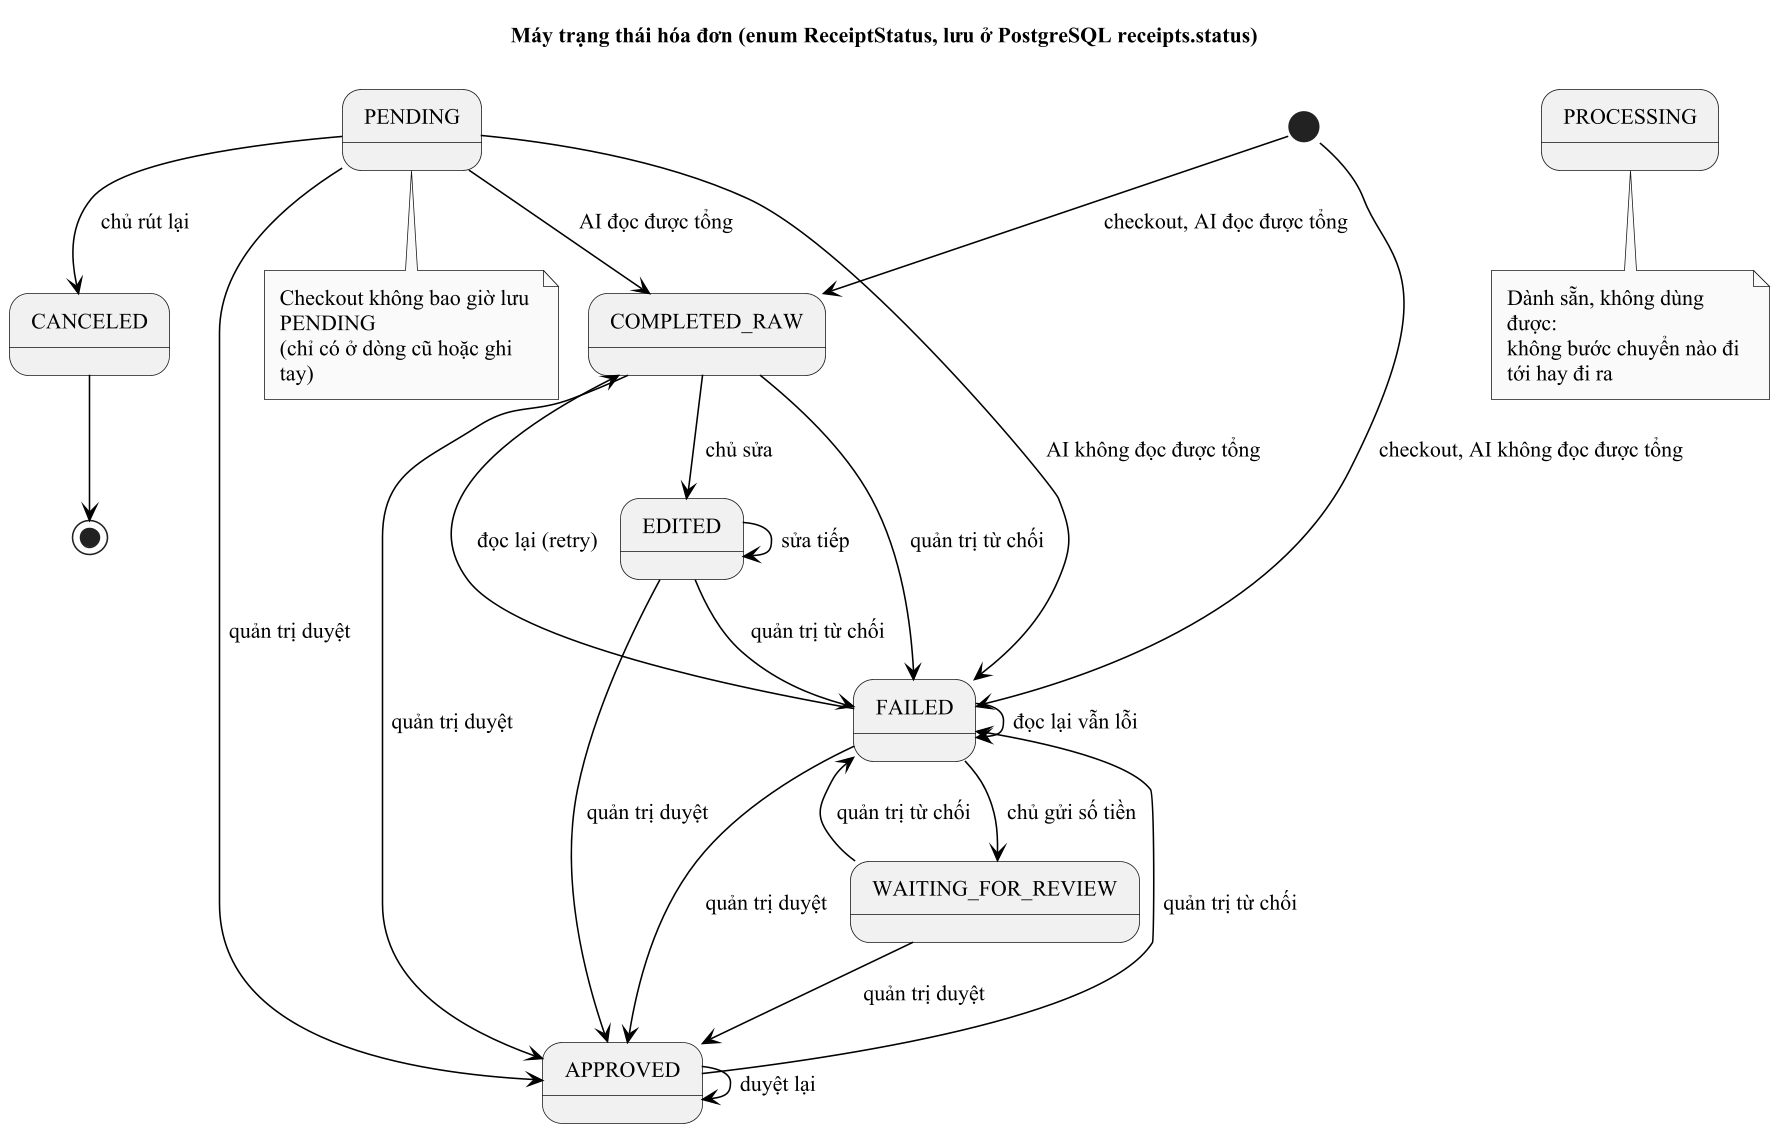

The diagram above was rendered by PlantUML. Its source (embedded in the PNG):
@startuml state_hoa_don
' ReceiptStatus.MOVES (J/Entity/ReceiptStatus.java:59-66; facts.md 1.1)
!pragma layout smetana
!include _style.iuml
skinparam wrapWidth 160
title Máy trạng thái hóa đơn (enum ReceiptStatus, lưu ở PostgreSQL receipts.status)
state PENDING
state PROCESSING
state COMPLETED_RAW
state EDITED
state FAILED
state WAITING_FOR_REVIEW
state APPROVED
state CANCELED
note bottom of PROCESSING
  Dành sẵn, không dùng được:
  không bước chuyển nào đi tới hay đi ra
end note
note bottom of PENDING
  Checkout không bao giờ lưu PENDING
  (chỉ có ở dòng cũ hoặc ghi tay)
end note
[*] --> COMPLETED_RAW : checkout, AI đọc được tổng
[*] --> FAILED : checkout, AI không đọc được tổng
PENDING --> COMPLETED_RAW : AI đọc được tổng
PENDING --> FAILED : AI không đọc được tổng
PENDING --> CANCELED : chủ rút lại
PENDING --> APPROVED : quản trị duyệt
COMPLETED_RAW --> EDITED : chủ sửa
COMPLETED_RAW --> APPROVED : quản trị duyệt
COMPLETED_RAW --> FAILED : quản trị từ chối
EDITED --> EDITED : sửa tiếp
EDITED --> APPROVED : quản trị duyệt
EDITED --> FAILED : quản trị từ chối
FAILED --> COMPLETED_RAW : đọc lại (retry)
FAILED --> FAILED : đọc lại vẫn lỗi
FAILED --> WAITING_FOR_REVIEW : chủ gửi số tiền
FAILED --> APPROVED : quản trị duyệt
WAITING_FOR_REVIEW --> APPROVED : quản trị duyệt
WAITING_FOR_REVIEW --> FAILED : quản trị từ chối
APPROVED --> APPROVED : duyệt lại
APPROVED --> FAILED : quản trị từ chối
CANCELED --> [*]
@enduml